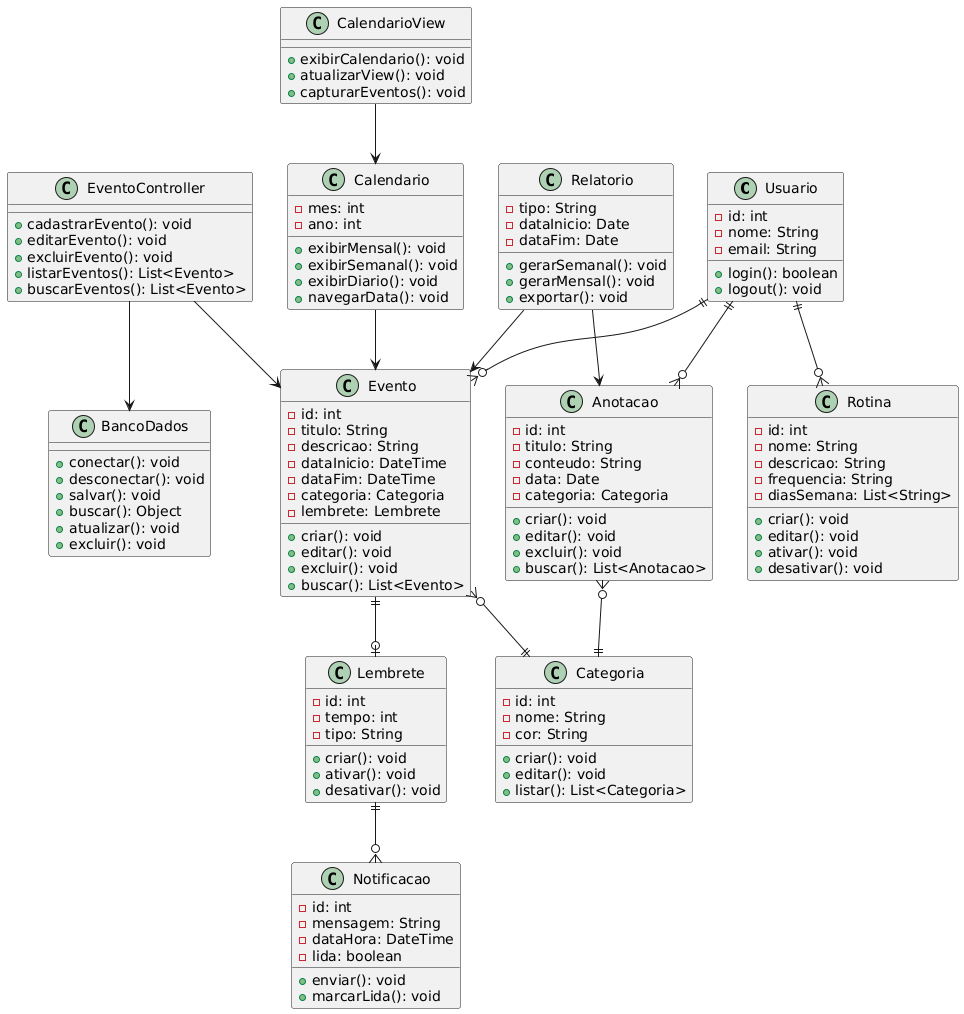

The diagram above was rendered by PlantUML. Its source (embedded in the PNG):
@startuml
class Usuario {
  -id: int
  -nome: String
  -email: String
  +login(): boolean
  +logout(): void
}

class Evento {
  -id: int
  -titulo: String
  -descricao: String
  -dataInicio: DateTime
  -dataFim: DateTime
  -categoria: Categoria
  -lembrete: Lembrete
  +criar(): void
  +editar(): void
  +excluir(): void
  +buscar(): List<Evento>
}

class Categoria {
  -id: int
  -nome: String
  -cor: String
  +criar(): void
  +editar(): void
  +listar(): List<Categoria>
}

class Anotacao {
  -id: int
  -titulo: String
  -conteudo: String
  -data: Date
  -categoria: Categoria
  +criar(): void
  +editar(): void
  +excluir(): void
  +buscar(): List<Anotacao>
}

class Rotina {
  -id: int
  -nome: String
  -descricao: String
  -frequencia: String
  -diasSemana: List<String>
  +criar(): void
  +editar(): void
  +ativar(): void
  +desativar(): void
}

class Calendario {
  -mes: int
  -ano: int
  +exibirMensal(): void
  +exibirSemanal(): void
  +exibirDiario(): void
  +navegarData(): void
}

class Relatorio {
  -tipo: String
  -dataInicio: Date
  -dataFim: Date
  +gerarSemanal(): void
  +gerarMensal(): void
  +exportar(): void
}

class Lembrete {
  -id: int
  -tempo: int
  -tipo: String
  +criar(): void
  +ativar(): void
  +desativar(): void
}

class Notificacao {
  -id: int
  -mensagem: String
  -dataHora: DateTime
  -lida: boolean
  +enviar(): void
  +marcarLida(): void
}

class EventoController {
  +cadastrarEvento(): void
  +editarEvento(): void
  +excluirEvento(): void
  +listarEventos(): List<Evento>
  +buscarEventos(): List<Evento>
}

class CalendarioView {
  +exibirCalendario(): void
  +atualizarView(): void
  +capturarEventos(): void
}

class BancoDados {
  +conectar(): void
  +desconectar(): void
  +salvar(): void
  +buscar(): Object
  +atualizar(): void
  +excluir(): void
}

Usuario ||--o{ Evento
Usuario ||--o{ Anotacao
Usuario ||--o{ Rotina
Evento }o--|| Categoria
Evento ||--o| Lembrete
Anotacao }o--|| Categoria
Lembrete ||--o{ Notificacao
EventoController --> Evento
EventoController --> BancoDados
CalendarioView --> Calendario
Calendario --> Evento
Relatorio --> Evento
Relatorio --> Anotacao
@enduml